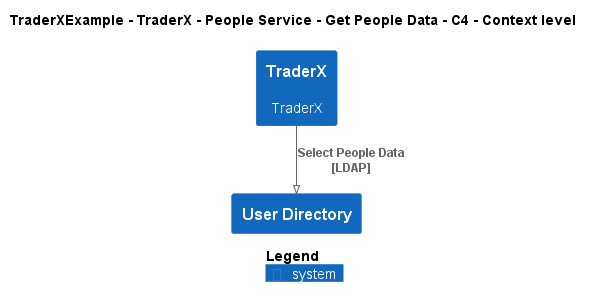

The diagram above was rendered by PlantUML. Its source (embedded in the PNG):
@startuml
!pragma layout smetana
!include ..\..\..\..\..\..\..\.c4s\C4_Context.puml

AddElementTag("c4interflow:lifecycle:new", $bgColor=green, $fontColor=#ffffff, $borderColor=green, $shadowing="False")
AddElementTag("c4interflow:lifecycle:changed", $bgColor=orange, $fontColor=#ffffff, $borderColor=orange, $shadowing="False")
AddElementTag("c4interflow:lifecycle:removed", $bgColor=red, $fontColor=#ffffff, $borderColor=red, $shadowing="False")

AddRelTag("c4interflow:lifecycle:new", $textColor=green, $lineColor=green)
AddRelTag("c4interflow:lifecycle:changed", $textColor=orange, $lineColor=orange)
AddRelTag("c4interflow:lifecycle:removed", $textColor=red, $lineColor=red)

SHOW_PERSON_PORTRAIT()
LAYOUT_TOP_DOWN()

skinparam linetype polyline

title TraderXExample - TraderX - People Service - Get People Data - C4 - Context level

System(TraderXExample.SoftwareSystems.TraderX, "TraderX", "TraderX")
System(TraderXExample.SoftwareSystems.UserDirectory, "User Directory", "")

Rel(TraderXExample.SoftwareSystems.TraderX, TraderXExample.SoftwareSystems.UserDirectory, "Select People Data\n[LDAP]", $tags='protocol:ldap')


SHOW_LEGEND()
@enduml